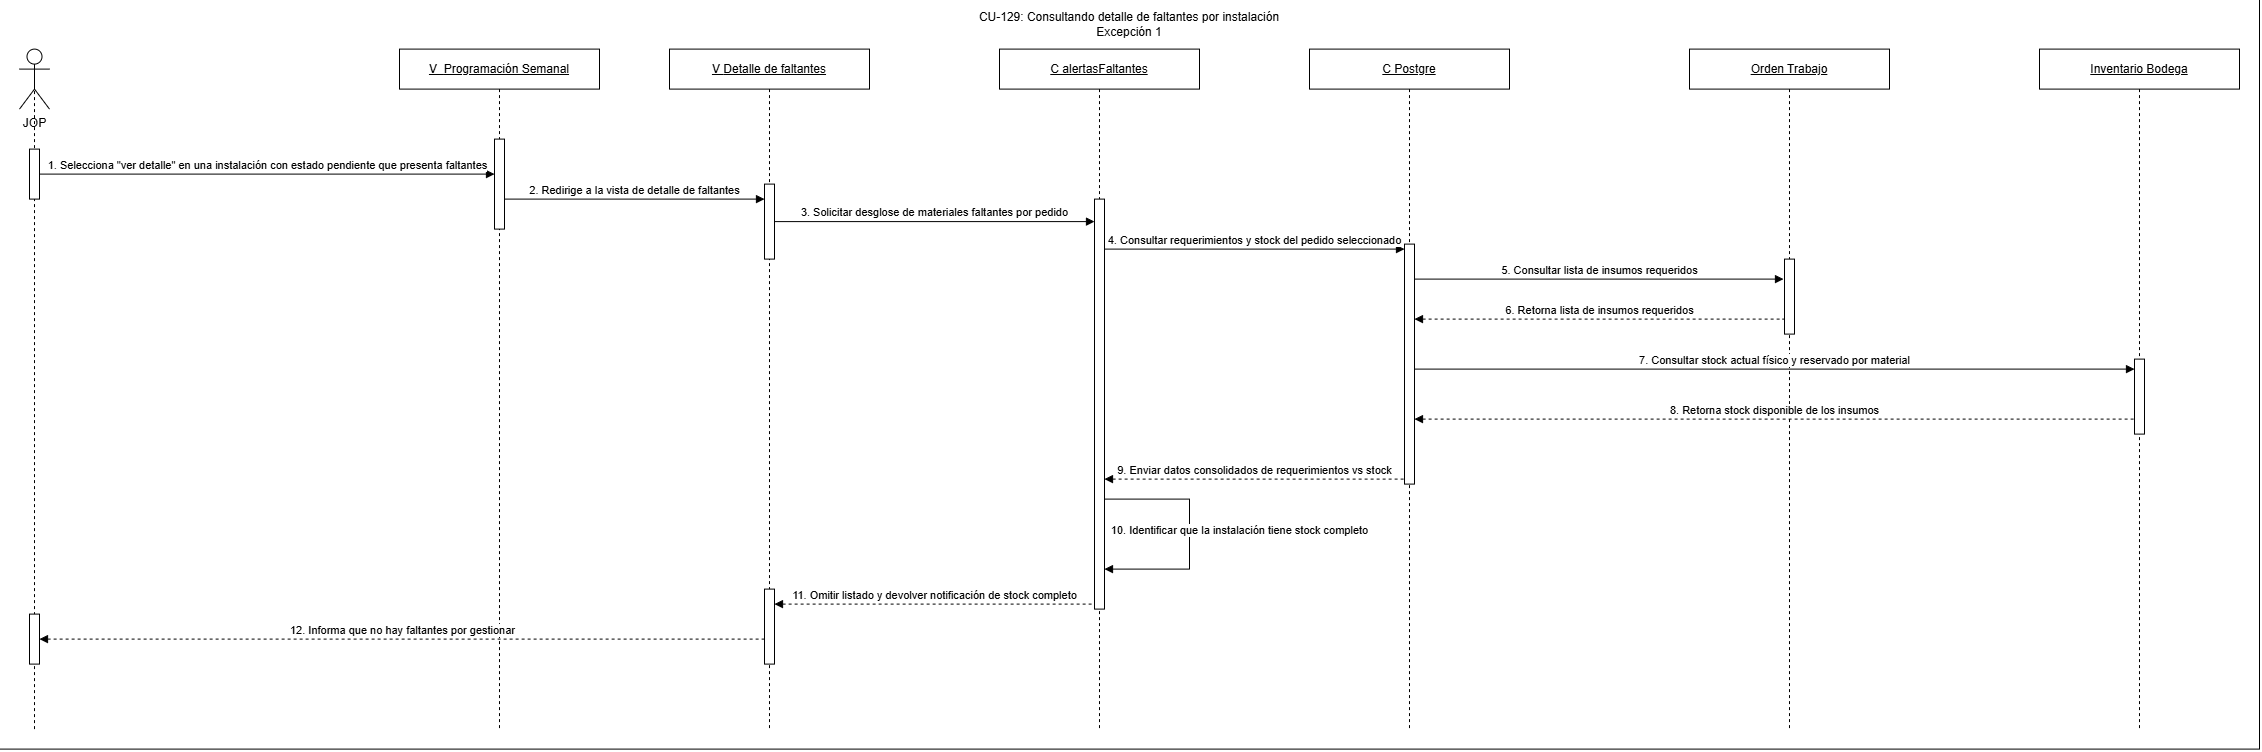

The diagram above was exported from draw.io. Its source (the exported page's mxGraphModel, read from the mxfile embedded in the PNG):
<mxGraphModel dx="307" dy="271" grid="1" gridSize="10" guides="1" tooltips="1" connect="1" arrows="1" fold="1" page="1" pageScale="1" pageWidth="827" pageHeight="1169" math="0" shadow="0">
  <root>
    <mxCell id="0" />
    <mxCell id="1" parent="0" />
    <mxCell id="eN9dhEuaKLo2dXu4UPLK-1" parent="1" style="rounded=0;whiteSpace=wrap;html=1;" value="" vertex="1">
      <mxGeometry height="750" width="2260" x="110" y="260" as="geometry" />
    </mxCell>
    <mxCell id="eN9dhEuaKLo2dXu4UPLK-2" edge="1" parent="1" source="eN9dhEuaKLo2dXu4UPLK-23" style="rounded=0;orthogonalLoop=1;jettySize=auto;html=1;exitX=0.5;exitY=0.5;exitDx=0;exitDy=0;exitPerimeter=0;endArrow=none;endFill=0;dashed=1;">
      <mxGeometry relative="1" as="geometry">
        <mxPoint x="145" y="990" as="targetPoint" />
      </mxGeometry>
    </mxCell>
    <mxCell id="eN9dhEuaKLo2dXu4UPLK-3" parent="1" style="shape=umlActor;verticalLabelPosition=bottom;verticalAlign=top;html=1;outlineConnect=0;" value="JOP" vertex="1">
      <mxGeometry height="60" width="30" x="130" y="310" as="geometry" />
    </mxCell>
    <mxCell id="eN9dhEuaKLo2dXu4UPLK-4" parent="1" style="shape=umlLifeline;perimeter=lifelinePerimeter;whiteSpace=wrap;html=1;container=1;dropTarget=0;collapsible=0;recursiveResize=0;outlineConnect=0;portConstraint=eastwest;" value="&lt;u&gt;V_&lt;/u&gt;&lt;span style=&quot;font-size: 12px;&quot;&gt;&lt;u&gt;Programación Semanal&lt;/u&gt;&lt;/span&gt;" vertex="1">
      <mxGeometry height="680" width="200" x="510" y="310" as="geometry" />
    </mxCell>
    <mxCell id="eN9dhEuaKLo2dXu4UPLK-5" parent="eN9dhEuaKLo2dXu4UPLK-4" style="html=1;points=[[0,0,0,0,5],[0,1,0,0,-5],[1,0,0,0,5],[1,1,0,0,-5]];perimeter=orthogonalPerimeter;outlineConnect=0;targetShapes=umlLifeline;portConstraint=eastwest;" value="" vertex="1">
      <mxGeometry height="90" width="10" x="95" y="90" as="geometry" />
    </mxCell>
    <mxCell id="eN9dhEuaKLo2dXu4UPLK-6" parent="1" style="shape=umlLifeline;perimeter=lifelinePerimeter;whiteSpace=wrap;html=1;container=1;dropTarget=0;collapsible=0;recursiveResize=0;outlineConnect=0;portConstraint=eastwest;" value="&lt;u&gt;C alertasFaltantes&lt;/u&gt;" vertex="1">
      <mxGeometry height="680" width="200" x="1110" y="310" as="geometry" />
    </mxCell>
    <mxCell id="eN9dhEuaKLo2dXu4UPLK-7" parent="eN9dhEuaKLo2dXu4UPLK-6" style="html=1;points=[[0,0,0,0,5],[0,1,0,0,-5],[1,0,0,0,5],[1,1,0,0,-5]];perimeter=orthogonalPerimeter;outlineConnect=0;targetShapes=umlLifeline;portConstraint=eastwest;" value="" vertex="1">
      <mxGeometry height="410" width="10" x="95" y="150" as="geometry" />
    </mxCell>
    <mxCell id="eN9dhEuaKLo2dXu4UPLK-8" edge="1" parent="eN9dhEuaKLo2dXu4UPLK-6" style="html=1;verticalAlign=bottom;endArrow=block;rounded=0;edgeStyle=orthogonalEdgeStyle;" value="10. Identificar que la instalación tiene stock completo">
      <mxGeometry relative="1" x="0.0412" y="50" as="geometry">
        <mxPoint as="offset" />
        <Array as="points">
          <mxPoint x="190" y="450" />
          <mxPoint x="190" y="520" />
        </Array>
        <mxPoint x="105" y="450" as="sourcePoint" />
        <mxPoint x="105" y="520" as="targetPoint" />
      </mxGeometry>
    </mxCell>
    <mxCell id="eN9dhEuaKLo2dXu4UPLK-9" parent="1" style="shape=umlLifeline;perimeter=lifelinePerimeter;whiteSpace=wrap;html=1;container=1;dropTarget=0;collapsible=0;recursiveResize=0;outlineConnect=0;portConstraint=eastwest;" value="&lt;u&gt;Orden Trabajo&lt;/u&gt;" vertex="1">
      <mxGeometry height="680" width="200" x="1800" y="310" as="geometry" />
    </mxCell>
    <mxCell id="eN9dhEuaKLo2dXu4UPLK-10" parent="eN9dhEuaKLo2dXu4UPLK-9" style="html=1;points=[[0,0,0,0,5],[0,1,0,0,-5],[1,0,0,0,5],[1,1,0,0,-5]];perimeter=orthogonalPerimeter;outlineConnect=0;targetShapes=umlLifeline;portConstraint=eastwest;" value="" vertex="1">
      <mxGeometry height="75" width="10" x="95" y="210" as="geometry" />
    </mxCell>
    <mxCell id="eN9dhEuaKLo2dXu4UPLK-11" parent="1" style="shape=umlLifeline;perimeter=lifelinePerimeter;whiteSpace=wrap;html=1;container=1;dropTarget=0;collapsible=0;recursiveResize=0;outlineConnect=0;portConstraint=eastwest;" value="&lt;u&gt;V &lt;/u&gt;&lt;u&gt;Detalle de faltantes&lt;/u&gt;" vertex="1">
      <mxGeometry height="680" width="200" x="780" y="310" as="geometry" />
    </mxCell>
    <mxCell id="eN9dhEuaKLo2dXu4UPLK-12" parent="eN9dhEuaKLo2dXu4UPLK-11" style="html=1;points=[[0,0,0,0,5],[0,1,0,0,-5],[1,0,0,0,5],[1,1,0,0,-5]];perimeter=orthogonalPerimeter;outlineConnect=0;targetShapes=umlLifeline;portConstraint=eastwest;" value="" vertex="1">
      <mxGeometry height="75" width="10" x="95" y="135" as="geometry" />
    </mxCell>
    <mxCell id="eN9dhEuaKLo2dXu4UPLK-13" parent="eN9dhEuaKLo2dXu4UPLK-11" style="html=1;points=[[0,0,0,0,5],[0,1,0,0,-5],[1,0,0,0,5],[1,1,0,0,-5]];perimeter=orthogonalPerimeter;outlineConnect=0;targetShapes=umlLifeline;portConstraint=eastwest;" value="" vertex="1">
      <mxGeometry height="75" width="10" x="95" y="540" as="geometry" />
    </mxCell>
    <mxCell id="eN9dhEuaKLo2dXu4UPLK-14" parent="1" style="shape=umlLifeline;perimeter=lifelinePerimeter;whiteSpace=wrap;html=1;container=1;dropTarget=0;collapsible=0;recursiveResize=0;outlineConnect=0;portConstraint=eastwest;" value="&lt;u&gt;C Postgre&lt;/u&gt;" vertex="1">
      <mxGeometry height="680" width="200" x="1420" y="310" as="geometry" />
    </mxCell>
    <mxCell id="eN9dhEuaKLo2dXu4UPLK-15" parent="eN9dhEuaKLo2dXu4UPLK-14" style="html=1;points=[[0,0,0,0,5],[0,1,0,0,-5],[1,0,0,0,5],[1,1,0,0,-5]];perimeter=orthogonalPerimeter;outlineConnect=0;targetShapes=umlLifeline;portConstraint=eastwest;" value="" vertex="1">
      <mxGeometry height="240" width="10" x="95" y="195" as="geometry" />
    </mxCell>
    <mxCell id="eN9dhEuaKLo2dXu4UPLK-16" edge="1" parent="1" source="eN9dhEuaKLo2dXu4UPLK-23" style="html=1;verticalAlign=bottom;endArrow=block;curved=0;rounded=0;" target="eN9dhEuaKLo2dXu4UPLK-5" value="1. Selecciona &quot;ver detalle&quot; en una instalación con estado pendiente que presenta faltantes">
      <mxGeometry relative="1" as="geometry">
        <mxPoint x="280" y="440" as="sourcePoint" />
        <mxPoint x="599.5" y="440" as="targetPoint" />
      </mxGeometry>
    </mxCell>
    <mxCell id="eN9dhEuaKLo2dXu4UPLK-17" edge="1" parent="1" style="html=1;verticalAlign=bottom;endArrow=block;curved=0;rounded=0;" value="2. Redirige a la vista de detalle de faltantes">
      <mxGeometry relative="1" as="geometry">
        <mxPoint as="offset" />
        <mxPoint x="615" y="460" as="sourcePoint" />
        <mxPoint x="875" y="460" as="targetPoint" />
      </mxGeometry>
    </mxCell>
    <mxCell id="eN9dhEuaKLo2dXu4UPLK-18" edge="1" parent="1" source="eN9dhEuaKLo2dXu4UPLK-12" style="html=1;verticalAlign=bottom;endArrow=block;curved=0;rounded=0;" target="eN9dhEuaKLo2dXu4UPLK-7" value="3. Solicitar desglose de materiales faltantes por pedido">
      <mxGeometry relative="1" as="geometry">
        <mxPoint as="offset" />
        <mxPoint x="950" y="500" as="sourcePoint" />
        <mxPoint x="1179.5" y="500" as="targetPoint" />
      </mxGeometry>
    </mxCell>
    <mxCell id="eN9dhEuaKLo2dXu4UPLK-19" edge="1" parent="1" source="eN9dhEuaKLo2dXu4UPLK-7" style="html=1;verticalAlign=bottom;endArrow=block;curved=0;rounded=0;entryX=0;entryY=0;entryDx=0;entryDy=5;entryPerimeter=0;" target="eN9dhEuaKLo2dXu4UPLK-15" value="4. Consultar requerimientos y stock del pedido seleccionado">
      <mxGeometry relative="1" as="geometry">
        <mxPoint as="offset" />
        <mxPoint x="1230" y="520" as="sourcePoint" />
        <mxPoint x="1513" y="520" as="targetPoint" />
      </mxGeometry>
    </mxCell>
    <mxCell id="eN9dhEuaKLo2dXu4UPLK-20" edge="1" parent="1" source="eN9dhEuaKLo2dXu4UPLK-13" style="html=1;verticalAlign=bottom;endArrow=none;curved=0;rounded=0;startArrow=block;startFill=1;endFill=0;dashed=1;entryX=0;entryY=1;entryDx=0;entryDy=-5;entryPerimeter=0;" target="eN9dhEuaKLo2dXu4UPLK-7" value="11. Omitir listado y devolver notificación de stock completo">
      <mxGeometry relative="1" as="geometry">
        <mxPoint as="offset" />
        <mxPoint x="980" y="865" as="sourcePoint" />
        <mxPoint x="1200" y="860" as="targetPoint" />
      </mxGeometry>
    </mxCell>
    <mxCell id="eN9dhEuaKLo2dXu4UPLK-21" edge="1" parent="1" source="eN9dhEuaKLo2dXu4UPLK-24" style="html=1;verticalAlign=bottom;endArrow=none;curved=0;rounded=0;startArrow=block;startFill=1;endFill=0;dashed=1;" target="eN9dhEuaKLo2dXu4UPLK-13" value="12. Informa que no hay faltantes por gestionar">
      <mxGeometry relative="1" x="0.0016" as="geometry">
        <mxPoint as="offset" />
        <mxPoint x="280" y="900" as="sourcePoint" />
        <mxPoint x="735" y="900" as="targetPoint" />
      </mxGeometry>
    </mxCell>
    <mxCell id="eN9dhEuaKLo2dXu4UPLK-22" edge="1" parent="1" source="eN9dhEuaKLo2dXu4UPLK-3" style="rounded=0;orthogonalLoop=1;jettySize=auto;html=1;exitX=0.5;exitY=0.5;exitDx=0;exitDy=0;exitPerimeter=0;endArrow=none;endFill=0;dashed=1;" target="eN9dhEuaKLo2dXu4UPLK-23" value="">
      <mxGeometry relative="1" as="geometry">
        <mxPoint x="145" y="340" as="sourcePoint" />
        <mxPoint x="145" y="950" as="targetPoint" />
      </mxGeometry>
    </mxCell>
    <mxCell id="eN9dhEuaKLo2dXu4UPLK-23" parent="1" style="html=1;points=[[0,0,0,0,5],[0,1,0,0,-5],[1,0,0,0,5],[1,1,0,0,-5]];perimeter=orthogonalPerimeter;outlineConnect=0;targetShapes=umlLifeline;portConstraint=eastwest;" value="" vertex="1">
      <mxGeometry height="50" width="10" x="140" y="410" as="geometry" />
    </mxCell>
    <mxCell id="eN9dhEuaKLo2dXu4UPLK-24" parent="1" style="html=1;points=[[0,0,0,0,5],[0,1,0,0,-5],[1,0,0,0,5],[1,1,0,0,-5]];perimeter=orthogonalPerimeter;outlineConnect=0;targetShapes=umlLifeline;portConstraint=eastwest;" value="" vertex="1">
      <mxGeometry height="50" width="10" x="140" y="875" as="geometry" />
    </mxCell>
    <mxCell id="eN9dhEuaKLo2dXu4UPLK-26" parent="1" style="shape=umlLifeline;perimeter=lifelinePerimeter;whiteSpace=wrap;html=1;container=1;dropTarget=0;collapsible=0;recursiveResize=0;outlineConnect=0;portConstraint=eastwest;" value="&lt;u&gt;Inventario Bodega&lt;/u&gt;" vertex="1">
      <mxGeometry height="680" width="200" x="2150" y="310" as="geometry" />
    </mxCell>
    <mxCell id="eN9dhEuaKLo2dXu4UPLK-27" parent="eN9dhEuaKLo2dXu4UPLK-26" style="html=1;points=[[0,0,0,0,5],[0,1,0,0,-5],[1,0,0,0,5],[1,1,0,0,-5]];perimeter=orthogonalPerimeter;outlineConnect=0;targetShapes=umlLifeline;portConstraint=eastwest;" value="" vertex="1">
      <mxGeometry height="75" width="10" x="95" y="310" as="geometry" />
    </mxCell>
    <mxCell id="eN9dhEuaKLo2dXu4UPLK-28" edge="1" parent="1" source="eN9dhEuaKLo2dXu4UPLK-15" style="html=1;verticalAlign=bottom;endArrow=block;curved=0;rounded=0;" value="5. Consultar lista de insumos requeridos">
      <mxGeometry relative="1" as="geometry">
        <mxPoint as="offset" />
        <mxPoint x="1530" y="540" as="sourcePoint" />
        <mxPoint x="1894" y="540.0000000000002" as="targetPoint" />
      </mxGeometry>
    </mxCell>
    <mxCell id="eN9dhEuaKLo2dXu4UPLK-29" edge="1" parent="1" style="html=1;verticalAlign=bottom;endArrow=none;curved=0;rounded=0;startArrow=block;startFill=1;endFill=0;dashed=1;" value="6. Retorna lista de insumos requeridos">
      <mxGeometry relative="1" as="geometry">
        <mxPoint as="offset" />
        <mxPoint x="1525" y="580" as="sourcePoint" />
        <mxPoint x="1894" y="580.0000000000002" as="targetPoint" />
      </mxGeometry>
    </mxCell>
    <mxCell id="eN9dhEuaKLo2dXu4UPLK-30" edge="1" parent="1" source="eN9dhEuaKLo2dXu4UPLK-15" style="html=1;verticalAlign=bottom;endArrow=block;rounded=0;" value="7. Consultar stock actual físico y reservado por material">
      <mxGeometry relative="1" x="-0.0005" as="geometry">
        <mxPoint as="offset" />
        <mxPoint x="1540" y="630" as="sourcePoint" />
        <mxPoint x="2245" y="630.0000000000002" as="targetPoint" />
      </mxGeometry>
    </mxCell>
    <mxCell id="eN9dhEuaKLo2dXu4UPLK-31" edge="1" parent="1" source="eN9dhEuaKLo2dXu4UPLK-15" style="html=1;verticalAlign=bottom;endArrow=none;rounded=0;startArrow=block;startFill=1;endFill=0;dashed=1;" value="8. Retorna stock disponible de los insumos">
      <mxGeometry relative="1" x="-0.0005" as="geometry">
        <mxPoint as="offset" />
        <mxPoint x="1540" y="680" as="sourcePoint" />
        <mxPoint x="2245.33" y="680.0000000000002" as="targetPoint" />
      </mxGeometry>
    </mxCell>
    <mxCell id="eN9dhEuaKLo2dXu4UPLK-32" edge="1" parent="1" source="eN9dhEuaKLo2dXu4UPLK-7" style="html=1;verticalAlign=bottom;endArrow=none;curved=0;rounded=0;startArrow=block;startFill=1;endFill=0;dashed=1;entryX=0;entryY=1;entryDx=0;entryDy=-5;entryPerimeter=0;" target="eN9dhEuaKLo2dXu4UPLK-15" value="9. Enviar datos consolidados de requerimientos vs stock">
      <mxGeometry relative="1" as="geometry">
        <mxPoint as="offset" />
        <mxPoint x="1220" y="740" as="sourcePoint" />
        <mxPoint x="1470" y="740" as="targetPoint" />
      </mxGeometry>
    </mxCell>
    <mxCell id="eN9dhEuaKLo2dXu4UPLK-33" parent="1" style="text;html=1;whiteSpace=wrap;strokeColor=none;fillColor=none;align=center;verticalAlign=middle;rounded=0;" value="&lt;div style=&quot;text-align: left;&quot;&gt;&lt;span style=&quot;font-size: 12px;&quot;&gt;CU-129: Consultando detalle de faltantes por instalación&lt;/span&gt;&lt;/div&gt;Excepción 1" vertex="1">
      <mxGeometry height="30" width="340" x="1070" y="270" as="geometry" />
    </mxCell>
  </root>
</mxGraphModel>